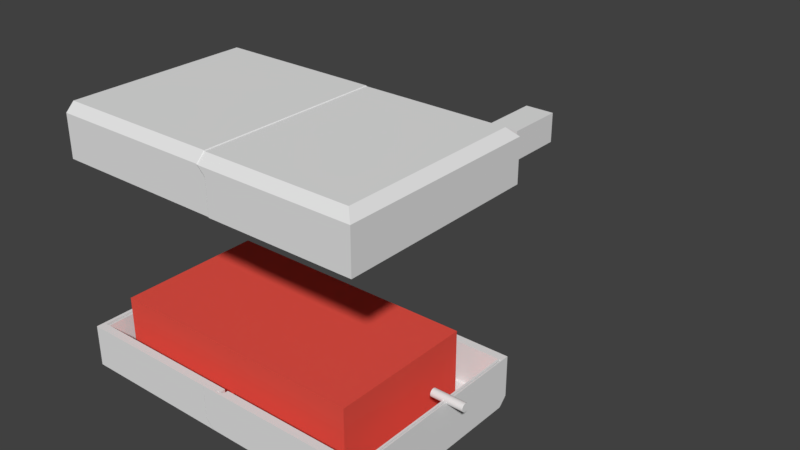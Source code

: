 # Source: design02.blend  (saved by Blender 2.79.0; exported with 4.5.12 LTS)
import bpy
from mathutils import Matrix  # noqa: F401  (used for matrix-valued properties, if any)

bpy.ops.wm.read_factory_settings(use_empty=True)
scene = bpy.context.scene
scene.name = 'Scene'

# ---- collections
col_collection_1 = bpy.data.collections.new('Collection 1'); scene.collection.children.link(col_collection_1)
col_collection_2 = bpy.data.collections.new('Collection 2'); scene.collection.children.link(col_collection_2)
col_collection_2.hide_render = True
col_collection_2.hide_viewport = True
col_collection_6 = bpy.data.collections.new('Collection 6'); scene.collection.children.link(col_collection_6)
col_collection_6.hide_render = True
col_collection_6.hide_viewport = True
col_collection_11 = bpy.data.collections.new('Collection 11'); scene.collection.children.link(col_collection_11)
col_collection_11.hide_render = True
col_collection_11.hide_viewport = True

# ---- materials (node trees are filled in below, after node groups)
mat_powermaterial = bpy.data.materials.new('powerMaterial')
mat_powermaterial.alpha_threshold = 0.0
mat_powermaterial.use_transparent_shadow = False
mat_powermaterial.diffuse_color = (0.8, 0.08476, 0.06195, 1.0)
mat_powermaterial.roughness = 0.5

# ---- material node trees

# ---- world
world_world = bpy.data.worlds.new('World'); scene.world = world_world
world_world.color = (0.05088, 0.05088, 0.05088)
world_world.use_sun_shadow = False
world_world.sun_shadow_jitter_overblur = 0.0
world_world.cycles.sampling_method = 'MANUAL'

# ---- meshes
me_cylinder_001 = bpy.data.meshes.new('Cylinder.001')
me_cylinder_001.from_pydata([(0.0, 1.0, -1.0), (0.0, 1.0, 1.0), (0.1951, 0.9808, -1.0), (0.1951, 0.9808, 1.0), (0.3827, 0.9239, -1.0), (0.3827, 0.9239, 1.0), (0.5556, 0.8315, -1.0), (0.5556, 0.8315, 1.0), (0.7071, 0.7071, -1.0), (0.7071, 0.7071, 1.0), (0.8315, 0.5556, -1.0), (0.8315, 0.5556, 1.0), (0.9239, 0.3827, -1.0), (0.9239, 0.3827, 1.0), (0.9808, 0.1951, -1.0), (0.9808, 0.1951, 1.0), (1.0, 7.55e-08, -1.0), (1.0, 7.55e-08, 1.0), (0.9808, -0.1951, -1.0), (0.9808, -0.1951, 1.0), (0.9239, -0.3827, -1.0), (0.9239, -0.3827, 1.0), (0.8315, -0.5556, -1.0), (0.8315, -0.5556, 1.0), (0.7071, -0.7071, -1.0), (0.7071, -0.7071, 1.0), (0.5556, -0.8315, -1.0), (0.5556, -0.8315, 1.0), (0.3827, -0.9239, -1.0), (0.3827, -0.9239, 1.0), (0.1951, -0.9808, -1.0), (0.1951, -0.9808, 1.0), (-3.258e-07, -1.0, -1.0), (-3.258e-07, -1.0, 1.0), (-0.1951, -0.9808, -1.0), (-0.1951, -0.9808, 1.0), (-0.3827, -0.9239, -1.0), (-0.3827, -0.9239, 1.0), (-0.5556, -0.8315, -1.0), (-0.5556, -0.8315, 1.0), (-0.7071, -0.7071, -1.0), (-0.7071, -0.7071, 1.0), (-0.8315, -0.5556, -1.0), (-0.8315, -0.5556, 1.0), (-0.9239, -0.3827, -1.0), (-0.9239, -0.3827, 1.0), (-0.9808, -0.1951, -1.0), (-0.9808, -0.1951, 1.0), (-1.0, 9.656e-07, -1.0), (-1.0, 9.656e-07, 1.0), (-0.9808, 0.1951, -1.0), (-0.9808, 0.1951, 1.0), (-0.9239, 0.3827, -1.0), (-0.9239, 0.3827, 1.0), (-0.8315, 0.5556, -1.0), (-0.8315, 0.5556, 1.0), (-0.7071, 0.7071, -1.0), (-0.7071, 0.7071, 1.0), (-0.5556, 0.8315, -1.0), (-0.5556, 0.8315, 1.0), (-0.3827, 0.9239, -1.0), (-0.3827, 0.9239, 1.0), (-0.1951, 0.9808, -1.0), (-0.1951, 0.9808, 1.0)], [], [(0, 1, 3, 2), (2, 3, 5, 4), (4, 5, 7, 6), (6, 7, 9, 8), (8, 9, 11, 10), (10, 11, 13, 12), (12, 13, 15, 14), (14, 15, 17, 16), (16, 17, 19, 18), (18, 19, 21, 20), (20, 21, 23, 22), (22, 23, 25, 24), (24, 25, 27, 26), (26, 27, 29, 28), (28, 29, 31, 30), (30, 31, 33, 32), (32, 33, 35, 34), (34, 35, 37, 36), (36, 37, 39, 38), (38, 39, 41, 40), (40, 41, 43, 42), (42, 43, 45, 44), (44, 45, 47, 46), (46, 47, 49, 48), (48, 49, 51, 50), (50, 51, 53, 52), (52, 53, 55, 54), (54, 55, 57, 56), (56, 57, 59, 58), (58, 59, 61, 60), (3, 1, 63, 61, 59, 57, 55, 53, 51, 49, 47, 45, 43, 41, 39, 37, 35, 33, 31, 29, 27, 25, 23, 21, 19, 17, 15, 13, 11, 9, 7, 5), (60, 61, 63, 62), (62, 63, 1, 0), (0, 2, 4, 6, 8, 10, 12, 14, 16, 18, 20, 22, 24, 26, 28, 30, 32, 34, 36, 38, 40, 42, 44, 46, 48, 50, 52, 54, 56, 58, 60, 62)])
me_cylinder_001.use_remesh_preserve_volume = False
me_cylinder_001.use_remesh_preserve_attributes = False
me_cylinder_001.use_mirror_vertex_groups = False
me_cylinder_001.update()
me_cube_001 = bpy.data.meshes.new('Cube.001')
me_cube_001.from_pydata([(0.125, 3.0, 0.25), (-0.125, 3.0, 0.5), (5.0, 3.0, 0.25), (5.0, 3.0, 0.5), (0.125, 0.0, 0.0), (-0.125, 0.0, 0.25), (5.0, 0.0, 0.0), (5.0, 0.0, 0.25), (4.875, 0.0, 0.25), (-0.125, 2.75, 0.25), (5.0, 2.75, 0.0), (0.125, 2.75, 0.0), (5.0, 2.875, 0.25), (4.875, 2.75, 0.25), (4.875, 0.0, 1.5), (4.875, 2.75, 1.5), (-0.125, 2.875, 1.5), (-0.125, 3.0, 1.5), (5.0, 3.0, 1.5), (5.0, 0.0, 1.5), (5.0, 2.875, 1.5), (4.882, 3.0, 0.25), (4.882, 2.75, 0.0), (4.882, 0.0, 0.0), (4.868, 3.0, 0.5), (4.868, 3.0, 1.5), (0.5, 3.0, 0.25), (1.0, 0.0, 0.25), (0.5, 2.75, 0.0), (1.0, 0.0, 0.0), (0.5, 2.75, 0.25), (0.5, 2.75, 1.5), (0.5, 3.0, 0.5), (0.5, 3.0, 1.5), (0.5, 2.875, 1.5), (0.5, 2.875, 1.0), (-0.125, 2.875, 0.35), (0.5, 2.75, 1.0), (-0.125, 2.875, 0.25), (0.25, 2.75, 0.75), (-0.125, 3.0, 0.6), (0.24, 2.875, 1.5), (0.24, 3.0, 1.5), (0.4034, 2.94, 1.5), (0.4034, 3.0, 1.5), (0.25, 2.94, 1.5), (0.25, 3.0, 1.5), (0.5, 2.875, 1.0), (0.25, 2.875, 0.75), (0.4034, 2.94, 0.9131), (0.26, 2.94, 0.7525), (0.24, 3.0, 0.9211), (0.4034, 3.0, 0.8766), (0.25, 3.0, 0.8766), (-0.125, 2.75, 0.35), (4.925, 0.0, 1.5), (4.925, 2.75, 1.5), (4.925, 0.0, 1.3), (4.925, 2.75, 1.3), (5.0, 2.75, 1.5), (4.975, 0.0, 1.5), (4.975, 2.75, 1.5), (4.975, 0.0, 1.3), (4.975, 2.75, 1.3)], [], [(11, 38, 1, 0), (21, 24, 3, 2), (22, 10, 6, 23), (2, 3, 12, 10), (30, 9, 5, 27), (10, 12, 7, 6), (21, 2, 10, 22), (4, 5, 9, 11), (13, 8, 14, 15), (30, 13, 15, 31, 37), (7, 12, 59, 19), (12, 3, 18, 20), (40, 36, 16, 17), (3, 24, 25, 18), (26, 21, 22, 28), (28, 22, 23, 29), (26, 32, 24, 21), (18, 25, 15, 20), (41, 42, 17, 16), (15, 25, 33, 34, 31), (0, 1, 32, 26), (11, 28, 29, 4), (0, 26, 28, 11), (24, 32, 33, 25), (35, 37, 31, 34), (13, 30, 27, 8), (39, 48, 36, 54), (38, 11, 9), (1, 38, 36, 40), (38, 9, 54, 36), (34, 43, 49, 47), (34, 33, 44, 43), (43, 44, 46, 45), (45, 46, 42, 41), (45, 41, 48, 50), (43, 45, 50, 49), (30, 37, 39, 9), (42, 46, 53, 51), (46, 44, 52, 53), (32, 52, 44, 33), (32, 1, 53, 52), (42, 51, 1, 17), (51, 53, 1), (36, 48, 41, 16), (37, 35, 48, 39), (48, 35, 49, 50), (39, 54, 9), (15, 14, 55, 56), (56, 55, 57, 58), (59, 12, 20), (19, 59, 61, 60), (60, 61, 63, 62), (57, 62, 63, 58), (58, 63, 61, 56), (15, 56, 61, 59, 20)])
me_cube_001.use_remesh_preserve_volume = False
me_cube_001.use_remesh_preserve_attributes = False
me_cube_001.use_mirror_vertex_groups = False
me_cube_001.update()
me_cube_002 = bpy.data.meshes.new('Cube.002')
me_cube_002.from_pydata([(-4.5, 3.0, 0.25), (-4.5, 3.0, 0.5), (0.125, 3.0, 0.25), (-0.125, 3.0, 0.5), (-4.5, 0.0, 0.25), (-4.5, 0.0, 0.5), (0.125, 0.0, 0.0), (-0.125, 0.0, 0.25), (-4.239, 3.0, 0.25), (-4.261, 3.0, 0.5), (-4.261, 0.0, 0.25), (-4.239, 0.0, 0.0), (-4.5, 2.75, 0.5), (0.125, 2.75, 0.0), (-4.5, 2.75, 0.25), (-0.125, 2.75, 0.25), (-4.239, 2.75, 0.0), (-4.261, 2.75, 0.25), (-4.5, 2.75, 1.5), (-4.5, 3.0, 1.5), (-4.261, 3.0, 1.5), (-0.125, 3.0, 1.5), (-4.5, 0.0, 1.5), (-4.261, 0.0, 1.5), (-4.261, 2.75, 1.5), (-0.125, 2.75, 1.5), (0.25, 2.75, 0.75), (0.25, 2.75, 1.5), (0.25, 2.87, 0.75), (0.25, 2.87, 1.5), (-0.125, 2.87, 0.36), (-0.125, 2.87, 1.5), (0.4, 2.75, 0.95), (0.4, 2.75, 1.5), (0.4, 2.87, 0.95), (0.4, 2.87, 1.5), (0.27, 2.93, 0.88), (0.27, 2.93, 1.5), (0.4, 2.9, 1.0), (0.4, 2.9, 1.5), (-0.125, 2.75, 0.36), (-0.25, 2.75, 0.35), (-4.4, 0.0, 1.5), (-4.4, 2.75, 1.5), (-4.3, 0.0, 1.5), (-4.3, 2.75, 1.5), (-4.45, 0.0, 1.3), (-4.455, 2.75, 1.3), (-4.3, 0.0, 1.3), (-4.3, 2.75, 1.3), (-4.4, 0.0, 1.4), (-4.4, 2.75, 1.4), (-4.45, 0.0, 1.35), (-4.455, 2.75, 1.35), (-4.37, 2.75, 1.25), (-4.37, 0.0, 1.25)], [], [(14, 12, 1, 0), (8, 9, 3, 2), (9, 1, 19, 20), (16, 13, 6, 11), (13, 15, 7, 6), (14, 16, 11, 4), (15, 17, 10, 7), (17, 41, 25, 24), (0, 1, 9, 8), (10, 17, 24, 23), (14, 0, 16), (8, 2, 13, 16), (4, 5, 12, 14), (43, 18, 22, 42), (21, 20, 24, 25, 31), (20, 19, 18, 43), (25, 40, 26, 27), (12, 5, 22, 18), (3, 9, 20, 21), (1, 12, 18, 19), (26, 28, 34, 32), (29, 28, 30, 31), (27, 29, 31, 25), (21, 31, 30, 3), (30, 28, 26, 40), (0, 8, 16), (33, 32, 34, 35), (28, 29, 37, 36), (29, 27, 33, 35), (27, 26, 32, 33), (36, 37, 39, 38), (35, 34, 38, 39), (29, 35, 39, 37), (34, 28, 36, 38), (15, 30, 40), (2, 3, 30, 15, 13), (25, 41, 40), (41, 15, 40), (41, 17, 15), (23, 24, 45, 44), (44, 45, 49, 48), (53, 52, 46, 47), (55, 48, 49, 54), (43, 42, 50, 51), (51, 50, 52, 53), (46, 55, 54, 47), (51, 53, 47, 54, 49), (43, 51, 49, 45), (20, 43, 45, 24)])
me_cube_002.use_remesh_preserve_volume = False
me_cube_002.use_remesh_preserve_attributes = False
me_cube_002.use_mirror_vertex_groups = False
me_cube_002.update()
me_cube_004 = bpy.data.meshes.new('Cube.004')
me_cube_004.from_pydata([(0.0, -1.0, 0.0), (0.0, -1.0, 1.0), (0.0, 1.0, 0.0), (0.0, 1.0, 1.0), (1.0, -1.0, 0.0), (1.0, -1.0, 1.0), (1.0, 1.0, 0.0), (1.0, 1.0, 1.0)], [], [(0, 1, 3, 2), (2, 3, 7, 6), (6, 7, 5, 4), (4, 5, 1, 0), (2, 6, 4, 0), (7, 3, 1, 5)])
me_cube_004.use_remesh_preserve_volume = False
me_cube_004.use_remesh_preserve_attributes = False
me_cube_004.use_mirror_vertex_groups = False
me_cube_004.update()
me_cube = bpy.data.meshes.new('Cube')
me_cube.from_pydata([(3.937, 2.187, -1.0), (3.937, -2.187, -1.0), (-3.937, -2.187, -1.0), (-3.937, 2.187, -1.0), (3.938, 2.187, 1.0), (3.937, -2.188, 1.0), (-3.937, -2.187, 1.0), (-3.937, 2.187, 1.0)], [], [(0, 1, 2, 3), (4, 7, 6, 5), (0, 4, 5, 1), (1, 5, 6, 2), (2, 6, 7, 3), (4, 0, 3, 7)])
me_cube.materials.append(mat_powermaterial)
me_cube.use_remesh_preserve_volume = False
me_cube.use_remesh_preserve_attributes = False
me_cube.use_mirror_vertex_groups = False
me_cube.update()
me_cube_003 = bpy.data.meshes.new('Cube.003')
me_cube_003.from_pydata([(0.0, -0.25, 0.0), (0.0, -0.25, 0.15), (0.0, 0.25, 0.0), (0.0, 0.25, 0.15), (1.0, -0.25, 0.0), (1.0, -0.25, 0.25), (1.0, 0.25, 0.0), (1.0, 0.25, 0.25), (0.5, 0.25, 0.0), (0.5, 0.25, 0.25), (0.5, -0.25, 0.0), (0.5, -0.25, 0.25), (0.625, 0.125, 0.25), (0.875, 0.125, 0.25), (0.875, -0.125, 0.25), (0.625, -0.125, 0.25), (0.625, 0.125, 0.0), (0.875, 0.125, 0.0), (0.875, -0.125, 0.0), (0.625, -0.125, 0.0)], [], [(8, 9, 7, 6), (6, 7, 5, 4), (10, 11, 1, 0), (6, 4, 18, 17), (9, 3, 1, 11), (7, 9, 12, 13), (2, 8, 10, 0), (4, 5, 11, 10), (2, 3, 9, 8), (15, 14, 18, 19), (9, 11, 15, 12), (5, 7, 13, 14), (11, 5, 14, 15), (13, 12, 16, 17), (12, 15, 19, 16), (14, 13, 17, 18), (8, 6, 17, 16), (4, 10, 19, 18), (10, 8, 16, 19)])
me_cube_003.use_remesh_preserve_volume = False
me_cube_003.use_remesh_preserve_attributes = False
me_cube_003.use_mirror_vertex_groups = False
me_cube_003.update()
me_cylinder = bpy.data.meshes.new('Cylinder')
me_cylinder.from_pydata([(0.0, 1.0, -1.0), (0.0, 1.0, 1.0), (0.1951, 0.9808, -1.0), (0.1951, 0.9808, 1.0), (0.3827, 0.9239, -1.0), (0.3827, 0.9239, 1.0), (0.5556, 0.8315, -1.0), (0.5556, 0.8315, 1.0), (0.7071, 0.7071, -1.0), (0.7071, 0.7071, 1.0), (0.8315, 0.5556, -1.0), (0.8315, 0.5556, 1.0), (0.9239, 0.3827, -1.0), (0.9239, 0.3827, 1.0), (0.9808, 0.1951, -1.0), (0.9808, 0.1951, 1.0), (1.0, 7.55e-08, -1.0), (1.0, 7.55e-08, 1.0), (0.9808, -0.1951, -1.0), (0.9808, -0.1951, 1.0), (0.9239, -0.3827, -1.0), (0.9239, -0.3827, 1.0), (0.8315, -0.5556, -1.0), (0.8315, -0.5556, 1.0), (0.7071, -0.7071, -1.0), (0.7071, -0.7071, 1.0), (0.5556, -0.8315, -1.0), (0.5556, -0.8315, 1.0), (0.3827, -0.9239, -1.0), (0.3827, -0.9239, 1.0), (0.1951, -0.9808, -1.0), (0.1951, -0.9808, 1.0), (-3.258e-07, -1.0, -1.0), (-3.258e-07, -1.0, 1.0), (-0.1951, -0.9808, -1.0), (-0.1951, -0.9808, 1.0), (-0.3827, -0.9239, -1.0), (-0.3827, -0.9239, 1.0), (-0.5556, -0.8315, -1.0), (-0.5556, -0.8315, 1.0), (-0.7071, -0.7071, -1.0), (-0.7071, -0.7071, 1.0), (-0.8315, -0.5556, -1.0), (-0.8315, -0.5556, 1.0), (-0.9239, -0.3827, -1.0), (-0.9239, -0.3827, 1.0), (-0.9808, -0.1951, -1.0), (-0.9808, -0.1951, 1.0), (-1.0, 9.656e-07, -1.0), (-1.0, 9.656e-07, 1.0), (-0.9808, 0.1951, -1.0), (-0.9808, 0.1951, 1.0), (-0.9239, 0.3827, -1.0), (-0.9239, 0.3827, 1.0), (-0.8315, 0.5556, -1.0), (-0.8315, 0.5556, 1.0), (-0.7071, 0.7071, -1.0), (-0.7071, 0.7071, 1.0), (-0.5556, 0.8315, -1.0), (-0.5556, 0.8315, 1.0), (-0.3827, 0.9239, -1.0), (-0.3827, 0.9239, 1.0), (-0.1951, 0.9808, -1.0), (-0.1951, 0.9808, 1.0)], [], [(0, 1, 3, 2), (2, 3, 5, 4), (4, 5, 7, 6), (6, 7, 9, 8), (8, 9, 11, 10), (10, 11, 13, 12), (12, 13, 15, 14), (14, 15, 17, 16), (16, 17, 19, 18), (18, 19, 21, 20), (20, 21, 23, 22), (22, 23, 25, 24), (24, 25, 27, 26), (26, 27, 29, 28), (28, 29, 31, 30), (30, 31, 33, 32), (32, 33, 35, 34), (34, 35, 37, 36), (36, 37, 39, 38), (38, 39, 41, 40), (40, 41, 43, 42), (42, 43, 45, 44), (44, 45, 47, 46), (46, 47, 49, 48), (48, 49, 51, 50), (50, 51, 53, 52), (52, 53, 55, 54), (54, 55, 57, 56), (56, 57, 59, 58), (58, 59, 61, 60), (3, 1, 63, 61, 59, 57, 55, 53, 51, 49, 47, 45, 43, 41, 39, 37, 35, 33, 31, 29, 27, 25, 23, 21, 19, 17, 15, 13, 11, 9, 7, 5), (60, 61, 63, 62), (62, 63, 1, 0), (0, 2, 4, 6, 8, 10, 12, 14, 16, 18, 20, 22, 24, 26, 28, 30, 32, 34, 36, 38, 40, 42, 44, 46, 48, 50, 52, 54, 56, 58, 60, 62)])
me_cylinder.use_remesh_preserve_volume = False
me_cylinder.use_remesh_preserve_attributes = False
me_cylinder.use_mirror_vertex_groups = False
me_cylinder.update()
me_cube_005 = bpy.data.meshes.new('Cube.005')
me_cube_005.from_pydata([(-1.0, -1.0, -1.0), (-1.0, -1.0, 1.0), (-1.0, 1.0, -1.0), (-1.0, 1.0, 1.0), (1.0, -1.0, -1.0), (1.0, -1.0, 1.0), (1.0, 1.0, -1.0), (1.0, 1.0, 1.0)], [], [(0, 1, 3, 2), (2, 3, 7, 6), (6, 7, 5, 4), (4, 5, 1, 0), (2, 6, 4, 0), (7, 3, 1, 5)])
me_cube_005.use_remesh_preserve_volume = False
me_cube_005.use_remesh_preserve_attributes = False
me_cube_005.use_mirror_vertex_groups = False
me_cube_005.update()

# ---- objects
ob_cylinder_001 = bpy.data.objects.new('Cylinder.001', me_cylinder_001)
ob_clamp_big_001 = bpy.data.objects.new('clamp_big.001', me_cube_001)
ob_cube_005 = bpy.data.objects.new('Cube.005', me_cube_002)
ob_cover_a = bpy.data.objects.new('COVER_A', me_cube_004)
ob_cube_002 = bpy.data.objects.new('Cube.002', me_cube_002)
ob_clamp_big = bpy.data.objects.new('clamp_big', me_cube_001)
ob_power = bpy.data.objects.new('POWER', me_cube)
ob_cube_000 = bpy.data.objects.new('Cube.000', me_cube_003)
ob_cylinder = bpy.data.objects.new('Cylinder', me_cylinder)
ob_cube_004 = bpy.data.objects.new('Cube.004', me_cube_003)
ob_cube_003 = bpy.data.objects.new('Cube.003', me_cube_002)
ob_cube_001 = bpy.data.objects.new('Cube.001', me_cube_001)
ob_cube = bpy.data.objects.new('Cube', me_cube_005)

# ---- transforms, parenting, visibility, modifiers, constraints
ob_cylinder_001.location = (5.0, 0.5, 1.5)
ob_cylinder_001.rotation_euler = (-0.0, 1.571, 0.0)
ob_cylinder_001.scale = (0.125, 0.125, 0.5)
ob_cylinder_001.lineart.crease_threshold = 0.0
ob_clamp_big_001.location = (0.526, 0.0, 8.019)
ob_clamp_big_001.rotation_euler = (-0.0, 3.142, -0.0)
ob_clamp_big_001.lineart.crease_threshold = 0.0
_m = ob_clamp_big_001.modifiers.new('Mirror', 'MIRROR')
_m.use_axis = (False, True, False)
_m.use_clip = True
ob_cube_005.location = (0.536, 0.0, 8.0)
ob_cube_005.rotation_euler = (-0.0, 3.142, -0.0)
ob_cube_005.lineart.crease_threshold = 0.0
_m = ob_cube_005.modifiers.new('Mirror', 'MIRROR')
_m.use_axis = (False, True, False)
_m.use_clip = True
ob_cover_a.location = (0.0, 10.0, 3.933)
ob_cover_a.lineart.crease_threshold = 0.0
ob_cube_002.location = (0.0, 0.0, 0.0)
ob_cube_002.lineart.crease_threshold = 0.0
_m = ob_cube_002.modifiers.new('Mirror', 'MIRROR')
_m.use_axis = (False, True, False)
_m.use_clip = True
ob_clamp_big.location = (0.01, 0.0, 0.0)
ob_clamp_big.lineart.crease_threshold = 0.0
_m = ob_clamp_big.modifiers.new('Mirror', 'MIRROR')
_m.use_axis = (False, True, False)
_m.use_clip = True
ob_power.location = (0.0, 0.0, 1.25)
ob_power.lock_rotations_4d = False
ob_power.empty_display_type = 'ARROWS'
ob_power.lineart.crease_threshold = 0.0
ob_cube_000.location = (0.0, 0.0, 0.75)
ob_cube_000.rotation_euler = (-0.0, 3.142, -0.0)
ob_cube_000.lineart.crease_threshold = 0.0
_m = ob_cube_000.modifiers.new('Mirror', 'MIRROR')
_m.use_clip = True
ob_cylinder.location = (0.75, 0.0, 0.33)
ob_cylinder.scale = (0.125, 0.125, 0.5)
ob_cylinder.lineart.crease_threshold = 0.0
ob_cube_004.location = (0.0, 0.0, 0.0)
ob_cube_004.lineart.crease_threshold = 0.0
_m = ob_cube_004.modifiers.new('Mirror', 'MIRROR')
_m.use_clip = True
ob_cube_003.location = (-1.0, 0.0, 0.0)
ob_cube_003.lineart.crease_threshold = 0.0
ob_cube_001.location = (1.0, 0.0, 0.0)
ob_cube_001.lineart.crease_threshold = 0.0
ob_cube.location = (-0.4147, 0.5211, -0.6729)
ob_cube.lineart.crease_threshold = 0.0

# ---- collection membership
col_collection_1.objects.link(ob_cylinder_001)
col_collection_1.objects.link(ob_clamp_big_001)
col_collection_1.objects.link(ob_cube_005)
col_collection_1.objects.link(ob_cover_a)
col_collection_1.objects.link(ob_cube_002)
col_collection_1.objects.link(ob_clamp_big)
col_collection_1.objects.link(ob_power)
col_collection_2.objects.link(ob_cube_000)
col_collection_2.objects.link(ob_cylinder)
col_collection_2.objects.link(ob_cube_004)
col_collection_6.objects.link(ob_cube_003)
col_collection_6.objects.link(ob_cube_001)
col_collection_11.objects.link(ob_cube)

# ---- scene / render settings (as saved in the file)
scene.frame_start = 1; scene.frame_end = 250; scene.frame_set(1)
scene.render.engine = 'BLENDER_EEVEE_NEXT'
scene.render.resolution_percentage = 50
scene.render.dither_intensity = 0.0
scene.cycles.use_denoising = False
scene.cycles.samples = 128
scene.cycles.sampling_pattern = 'TABULATED_SOBOL'
scene.cycles.light_sampling_threshold = 0.0
scene.cycles.use_adaptive_sampling = False
scene.cycles.use_light_tree = False
scene.cycles.blur_glossy = 0.0
scene.cycles.sample_clamp_indirect = 0.0
scene.view_settings.view_transform = 'Standard'
bpy.context.view_layer.update()

# ---- added for rendering (the .blend has no active camera and no usable light): camera, sun
cam_auto = bpy.data.cameras.new('AutoCamera')
cam_auto.lens = 50.0
cam_auto.sensor_width = 36.0
cam_auto.clip_end = 1000.0
ob_auto_camera = bpy.data.objects.new('AutoCamera', cam_auto)
scene.collection.objects.link(ob_auto_camera)
ob_auto_camera.location = (18.4728, -17.5673, 17.8877)
ob_auto_camera.rotation_euler = (1.09748, -7.21219e-08, 0.694738)
scene.camera = ob_auto_camera
light_auto_sun = bpy.data.lights.new('AutoSun', 'SUN')
light_auto_sun.energy = 3.0
light_auto_sun.angle = 0.0523599
ob_auto_sun = bpy.data.objects.new('AutoSun', light_auto_sun)
scene.collection.objects.link(ob_auto_sun)
ob_auto_sun.rotation_euler = (0.872665, 0.174533, 0.523599)
bpy.context.view_layer.update()
